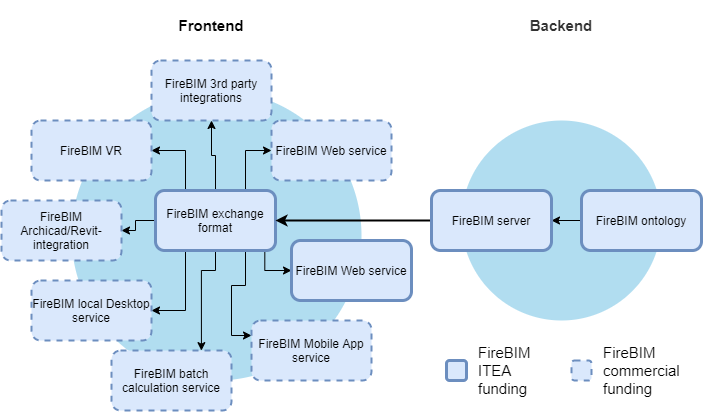

The diagram above was exported from draw.io. Its source (the exported page's mxGraphModel, read from the mxfile embedded in the PNG):
<mxGraphModel dx="1422" dy="1874" grid="1" gridSize="10" guides="1" tooltips="1" connect="1" arrows="1" fold="1" page="1" pageScale="1" pageWidth="827" pageHeight="1169" math="0" shadow="0">
  <root>
    <mxCell id="0" />
    <mxCell id="1" parent="0" />
    <mxCell id="1TZXHAOtu7i8o5z4c8Hp-15" value="" style="ellipse;whiteSpace=wrap;html=1;fillColor=#b1ddf0;strokeColor=none;" parent="1" vertex="1">
      <mxGeometry x="720" y="110" width="200" height="200" as="geometry" />
    </mxCell>
    <mxCell id="1TZXHAOtu7i8o5z4c8Hp-6" value="" style="ellipse;whiteSpace=wrap;html=1;fillColor=#b1ddf0;strokeColor=none;" parent="1" vertex="1">
      <mxGeometry x="330" y="80" width="290" height="290" as="geometry" />
    </mxCell>
    <mxCell id="1TZXHAOtu7i8o5z4c8Hp-1" style="edgeStyle=orthogonalEdgeStyle;rounded=0;orthogonalLoop=1;jettySize=auto;html=1;exitX=0;exitY=0.5;exitDx=0;exitDy=0;entryX=1;entryY=0.5;entryDx=0;entryDy=0;" parent="1" source="O-F3Ail7RcBTmuWhiVfL-3" target="O-F3Ail7RcBTmuWhiVfL-5" edge="1">
      <mxGeometry relative="1" as="geometry" />
    </mxCell>
    <mxCell id="O-F3Ail7RcBTmuWhiVfL-3" value="FireBIM ontology" style="rounded=1;whiteSpace=wrap;html=1;fillColor=#dae8fc;strokeColor=#6c8ebf;strokeWidth=3;" parent="1" vertex="1">
      <mxGeometry x="840" y="180" width="120" height="60" as="geometry" />
    </mxCell>
    <mxCell id="1TZXHAOtu7i8o5z4c8Hp-7" style="edgeStyle=orthogonalEdgeStyle;rounded=0;orthogonalLoop=1;jettySize=auto;html=1;exitX=0.5;exitY=0;exitDx=0;exitDy=0;" parent="1" source="O-F3Ail7RcBTmuWhiVfL-4" target="O-F3Ail7RcBTmuWhiVfL-9" edge="1">
      <mxGeometry relative="1" as="geometry" />
    </mxCell>
    <mxCell id="1TZXHAOtu7i8o5z4c8Hp-8" style="edgeStyle=orthogonalEdgeStyle;rounded=0;orthogonalLoop=1;jettySize=auto;html=1;exitX=0.25;exitY=0;exitDx=0;exitDy=0;entryX=1;entryY=0.5;entryDx=0;entryDy=0;" parent="1" source="O-F3Ail7RcBTmuWhiVfL-4" target="1TZXHAOtu7i8o5z4c8Hp-2" edge="1">
      <mxGeometry relative="1" as="geometry" />
    </mxCell>
    <mxCell id="1TZXHAOtu7i8o5z4c8Hp-9" style="edgeStyle=orthogonalEdgeStyle;rounded=0;orthogonalLoop=1;jettySize=auto;html=1;exitX=0;exitY=0.5;exitDx=0;exitDy=0;" parent="1" source="O-F3Ail7RcBTmuWhiVfL-4" target="O-F3Ail7RcBTmuWhiVfL-8" edge="1">
      <mxGeometry relative="1" as="geometry" />
    </mxCell>
    <mxCell id="1TZXHAOtu7i8o5z4c8Hp-10" style="edgeStyle=orthogonalEdgeStyle;rounded=0;orthogonalLoop=1;jettySize=auto;html=1;exitX=0.25;exitY=1;exitDx=0;exitDy=0;entryX=1;entryY=0.5;entryDx=0;entryDy=0;" parent="1" source="O-F3Ail7RcBTmuWhiVfL-4" target="1TZXHAOtu7i8o5z4c8Hp-3" edge="1">
      <mxGeometry relative="1" as="geometry" />
    </mxCell>
    <mxCell id="1TZXHAOtu7i8o5z4c8Hp-11" style="edgeStyle=orthogonalEdgeStyle;rounded=0;orthogonalLoop=1;jettySize=auto;html=1;exitX=0.5;exitY=1;exitDx=0;exitDy=0;entryX=0.448;entryY=0.897;entryDx=0;entryDy=0;entryPerimeter=0;" parent="1" source="O-F3Ail7RcBTmuWhiVfL-4" target="1TZXHAOtu7i8o5z4c8Hp-6" edge="1">
      <mxGeometry relative="1" as="geometry" />
    </mxCell>
    <mxCell id="1TZXHAOtu7i8o5z4c8Hp-12" style="edgeStyle=orthogonalEdgeStyle;rounded=0;orthogonalLoop=1;jettySize=auto;html=1;exitX=0.75;exitY=1;exitDx=0;exitDy=0;entryX=0;entryY=0.25;entryDx=0;entryDy=0;" parent="1" source="O-F3Ail7RcBTmuWhiVfL-4" target="O-F3Ail7RcBTmuWhiVfL-7" edge="1">
      <mxGeometry relative="1" as="geometry" />
    </mxCell>
    <mxCell id="1TZXHAOtu7i8o5z4c8Hp-18" style="edgeStyle=orthogonalEdgeStyle;rounded=0;orthogonalLoop=1;jettySize=auto;html=1;exitX=0.75;exitY=0;exitDx=0;exitDy=0;entryX=0;entryY=0.5;entryDx=0;entryDy=0;" parent="1" source="O-F3Ail7RcBTmuWhiVfL-4" target="1TZXHAOtu7i8o5z4c8Hp-17" edge="1">
      <mxGeometry relative="1" as="geometry" />
    </mxCell>
    <mxCell id="1TZXHAOtu7i8o5z4c8Hp-20" style="edgeStyle=orthogonalEdgeStyle;rounded=0;orthogonalLoop=1;jettySize=auto;html=1;exitX=0.911;exitY=0.994;exitDx=0;exitDy=0;exitPerimeter=0;" parent="1" source="O-F3Ail7RcBTmuWhiVfL-4" target="O-F3Ail7RcBTmuWhiVfL-6" edge="1">
      <mxGeometry relative="1" as="geometry" />
    </mxCell>
    <mxCell id="O-F3Ail7RcBTmuWhiVfL-4" value="FireBIM exchange format" style="rounded=1;whiteSpace=wrap;html=1;fillColor=#dae8fc;strokeColor=#6c8ebf;strokeWidth=3;" parent="1" vertex="1">
      <mxGeometry x="414" y="180" width="120" height="60" as="geometry" />
    </mxCell>
    <mxCell id="1TZXHAOtu7i8o5z4c8Hp-19" style="rounded=0;orthogonalLoop=1;jettySize=auto;html=1;exitX=0;exitY=0.5;exitDx=0;exitDy=0;entryX=1;entryY=0.5;entryDx=0;entryDy=0;strokeWidth=2;" parent="1" source="O-F3Ail7RcBTmuWhiVfL-5" target="O-F3Ail7RcBTmuWhiVfL-4" edge="1">
      <mxGeometry relative="1" as="geometry" />
    </mxCell>
    <mxCell id="O-F3Ail7RcBTmuWhiVfL-5" value="FireBIM server" style="rounded=1;whiteSpace=wrap;html=1;fillColor=#dae8fc;strokeColor=#6c8ebf;strokeWidth=3;" parent="1" vertex="1">
      <mxGeometry x="690" y="180" width="120" height="60" as="geometry" />
    </mxCell>
    <mxCell id="O-F3Ail7RcBTmuWhiVfL-6" value="FireBIM Web service" style="rounded=1;whiteSpace=wrap;html=1;fillColor=#dae8fc;strokeColor=#6c8ebf;strokeWidth=3;" parent="1" vertex="1">
      <mxGeometry x="550" y="230" width="120" height="60" as="geometry" />
    </mxCell>
    <mxCell id="O-F3Ail7RcBTmuWhiVfL-7" value="FireBIM Mobile App service" style="rounded=1;whiteSpace=wrap;html=1;fillColor=#dae8fc;strokeColor=#6c8ebf;strokeWidth=2;dashed=1;" parent="1" vertex="1">
      <mxGeometry x="510" y="310" width="120" height="60" as="geometry" />
    </mxCell>
    <mxCell id="O-F3Ail7RcBTmuWhiVfL-8" value="FireBIM Archicad/Revit-integration" style="rounded=1;whiteSpace=wrap;html=1;fillColor=#dae8fc;strokeColor=#6c8ebf;strokeWidth=2;dashed=1;" parent="1" vertex="1">
      <mxGeometry x="260" y="190" width="120" height="60" as="geometry" />
    </mxCell>
    <mxCell id="O-F3Ail7RcBTmuWhiVfL-9" value="FireBIM 3rd party integrations" style="rounded=1;whiteSpace=wrap;html=1;fillColor=#dae8fc;strokeColor=#6c8ebf;strokeWidth=2;dashed=1;" parent="1" vertex="1">
      <mxGeometry x="410" y="50" width="120" height="60" as="geometry" />
    </mxCell>
    <mxCell id="O-F3Ail7RcBTmuWhiVfL-19" value="Frontend" style="rounded=1;whiteSpace=wrap;html=1;arcSize=50;fillColor=none;strokeColor=none;fontStyle=1;fontSize=15;" parent="1" vertex="1">
      <mxGeometry x="410" width="120" height="30" as="geometry" />
    </mxCell>
    <mxCell id="O-F3Ail7RcBTmuWhiVfL-32" value="&lt;font style=&quot;font-size: 15px&quot;&gt;Backend&lt;/font&gt;" style="rounded=1;whiteSpace=wrap;html=1;arcSize=50;fillColor=none;strokeColor=none;fontColor=#333333;fontStyle=1" parent="1" vertex="1">
      <mxGeometry x="760" y="-10" width="120" height="50" as="geometry" />
    </mxCell>
    <mxCell id="WZhK_iISjF4VqVoh4DxO-8" value="" style="rounded=1;whiteSpace=wrap;html=1;fillColor=#dae8fc;strokeColor=#6c8ebf;strokeWidth=3;" parent="1" vertex="1">
      <mxGeometry x="705" y="350" width="20" height="20" as="geometry" />
    </mxCell>
    <mxCell id="WZhK_iISjF4VqVoh4DxO-9" value="FireBIM ITEA funding" style="text;html=1;strokeColor=none;fillColor=none;align=left;verticalAlign=middle;whiteSpace=wrap;rounded=0;dashed=1;fontSize=15;" parent="1" vertex="1">
      <mxGeometry x="735" y="350" width="40" height="20" as="geometry" />
    </mxCell>
    <mxCell id="WZhK_iISjF4VqVoh4DxO-10" value="" style="rounded=1;whiteSpace=wrap;html=1;fillColor=#dae8fc;strokeColor=#6c8ebf;strokeWidth=2;dashed=1;" parent="1" vertex="1">
      <mxGeometry x="830" y="350" width="20" height="20" as="geometry" />
    </mxCell>
    <mxCell id="WZhK_iISjF4VqVoh4DxO-11" value="FireBIM commercial funding" style="text;html=1;strokeColor=none;fillColor=none;align=left;verticalAlign=middle;whiteSpace=wrap;rounded=0;dashed=1;fontSize=15;" parent="1" vertex="1">
      <mxGeometry x="860" y="350" width="40" height="20" as="geometry" />
    </mxCell>
    <mxCell id="1TZXHAOtu7i8o5z4c8Hp-2" value="FireBIM VR" style="rounded=1;whiteSpace=wrap;html=1;fillColor=#dae8fc;strokeColor=#6c8ebf;strokeWidth=2;dashed=1;" parent="1" vertex="1">
      <mxGeometry x="290" y="110" width="120" height="60" as="geometry" />
    </mxCell>
    <mxCell id="1TZXHAOtu7i8o5z4c8Hp-3" value="FireBIM local Desktop service" style="rounded=1;whiteSpace=wrap;html=1;fillColor=#dae8fc;strokeColor=#6c8ebf;strokeWidth=2;dashed=1;" parent="1" vertex="1">
      <mxGeometry x="290" y="270" width="120" height="60" as="geometry" />
    </mxCell>
    <mxCell id="1TZXHAOtu7i8o5z4c8Hp-5" value="FireBIM batch calculation service" style="rounded=1;whiteSpace=wrap;html=1;fillColor=#dae8fc;strokeColor=#6c8ebf;strokeWidth=2;dashed=1;" parent="1" vertex="1">
      <mxGeometry x="370" y="340" width="120" height="60" as="geometry" />
    </mxCell>
    <mxCell id="1TZXHAOtu7i8o5z4c8Hp-17" value="FireBIM Web service" style="rounded=1;whiteSpace=wrap;html=1;fillColor=#dae8fc;strokeColor=#6c8ebf;strokeWidth=2;dashed=1;" parent="1" vertex="1">
      <mxGeometry x="530" y="110" width="120" height="60" as="geometry" />
    </mxCell>
  </root>
</mxGraphModel>